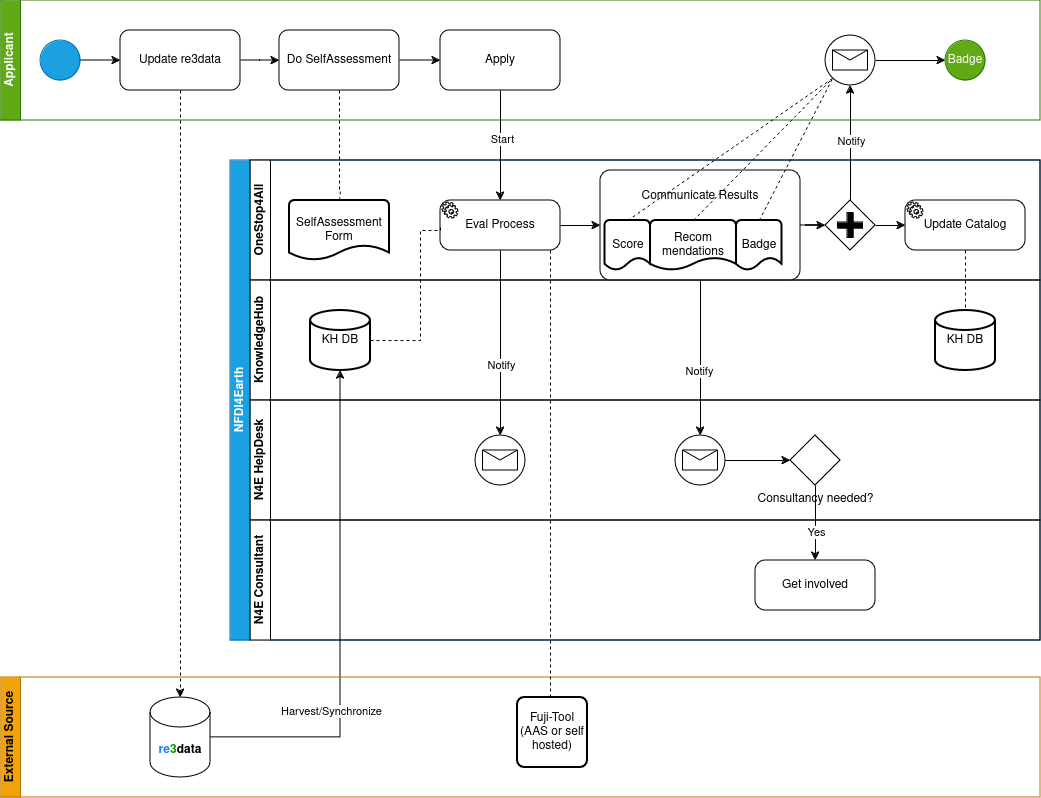

The diagram above was exported from draw.io. Its source (the exported page's mxGraphModel, read from the mxfile embedded in the PNG):
<mxGraphModel dx="1434" dy="680" grid="1" gridSize="10" guides="1" tooltips="1" connect="1" arrows="1" fold="1" page="1" pageScale="1" pageWidth="1169" pageHeight="827" math="0" shadow="0">
  <root>
    <mxCell id="0" />
    <mxCell id="1" parent="0" />
    <mxCell id="dNxyNK7c78bLwvsdeMH5-19" value="NFDI4Earth" style="swimlane;html=1;childLayout=stackLayout;resizeParent=1;resizeParentMax=0;horizontal=0;startSize=20;horizontalStack=0;fillColor=#1ba1e2;fontColor=#ffffff;strokeColor=#006EAF;" parent="1" vertex="1">
      <mxGeometry x="270" y="190" width="810" height="480" as="geometry" />
    </mxCell>
    <mxCell id="dNxyNK7c78bLwvsdeMH5-21" value="OneStop4All" style="swimlane;html=1;startSize=20;horizontal=0;" parent="dNxyNK7c78bLwvsdeMH5-19" vertex="1">
      <mxGeometry x="20" width="790" height="120" as="geometry">
        <mxRectangle x="20" y="120" width="430" height="30" as="alternateBounds" />
      </mxGeometry>
    </mxCell>
    <mxCell id="2lcCUF3nb1PlsJxBdxmF-54" value="SelfAssessment Form" style="strokeWidth=2;html=1;shape=mxgraph.flowchart.document2;whiteSpace=wrap;size=0.25;" vertex="1" parent="dNxyNK7c78bLwvsdeMH5-21">
      <mxGeometry x="39" y="40" width="100" height="60" as="geometry" />
    </mxCell>
    <mxCell id="2lcCUF3nb1PlsJxBdxmF-61" value="Eval Process" style="points=[[0.25,0,0],[0.5,0,0],[0.75,0,0],[1,0.25,0],[1,0.5,0],[1,0.75,0],[0.75,1,0],[0.5,1,0],[0.25,1,0],[0,0.75,0],[0,0.5,0],[0,0.25,0]];shape=mxgraph.bpmn.task;whiteSpace=wrap;rectStyle=rounded;size=10;html=1;container=1;expand=0;collapsible=0;taskMarker=service;" vertex="1" parent="dNxyNK7c78bLwvsdeMH5-21">
      <mxGeometry x="190" y="40" width="120" height="50" as="geometry" />
    </mxCell>
    <mxCell id="2lcCUF3nb1PlsJxBdxmF-70" value="&lt;div&gt;Communicate Results&lt;/div&gt;&lt;div&gt;&lt;br&gt;&lt;/div&gt;&lt;div&gt;&lt;br&gt;&lt;/div&gt;&lt;div&gt;&lt;br&gt;&lt;/div&gt;&lt;div&gt;&lt;br&gt;&lt;/div&gt;" style="points=[[0.25,0,0],[0.5,0,0],[0.75,0,0],[1,0.25,0],[1,0.5,0],[1,0.75,0],[0.75,1,0],[0.5,1,0],[0.25,1,0],[0,0.75,0],[0,0.5,0],[0,0.25,0]];shape=mxgraph.bpmn.task;whiteSpace=wrap;rectStyle=rounded;size=10;html=1;container=1;expand=0;collapsible=0;taskMarker=abstract;" vertex="1" parent="dNxyNK7c78bLwvsdeMH5-21">
      <mxGeometry x="350" y="10" width="200" height="110" as="geometry" />
    </mxCell>
    <mxCell id="2lcCUF3nb1PlsJxBdxmF-90" value="Score" style="strokeWidth=2;html=1;shape=mxgraph.flowchart.document2;whiteSpace=wrap;size=0.25;" vertex="1" parent="2lcCUF3nb1PlsJxBdxmF-70">
      <mxGeometry x="4.5" y="50" width="45.5" height="50" as="geometry" />
    </mxCell>
    <mxCell id="2lcCUF3nb1PlsJxBdxmF-94" style="rounded=0;orthogonalLoop=1;jettySize=auto;html=1;exitX=0.5;exitY=0;exitDx=0;exitDy=0;exitPerimeter=0;endArrow=none;endFill=0;dashed=1;" edge="1" parent="2lcCUF3nb1PlsJxBdxmF-70" source="2lcCUF3nb1PlsJxBdxmF-91">
      <mxGeometry relative="1" as="geometry">
        <mxPoint x="230" y="-90" as="targetPoint" />
      </mxGeometry>
    </mxCell>
    <mxCell id="2lcCUF3nb1PlsJxBdxmF-91" value="&lt;div&gt;Recom&lt;/div&gt;&lt;div&gt;mendations&lt;/div&gt;" style="strokeWidth=2;html=1;shape=mxgraph.flowchart.document2;whiteSpace=wrap;size=0.25;" vertex="1" parent="2lcCUF3nb1PlsJxBdxmF-70">
      <mxGeometry x="50" y="50" width="86" height="50" as="geometry" />
    </mxCell>
    <mxCell id="2lcCUF3nb1PlsJxBdxmF-92" value="Badge" style="strokeWidth=2;html=1;shape=mxgraph.flowchart.document2;whiteSpace=wrap;size=0.25;" vertex="1" parent="2lcCUF3nb1PlsJxBdxmF-70">
      <mxGeometry x="136" y="50" width="45.5" height="50" as="geometry" />
    </mxCell>
    <mxCell id="2lcCUF3nb1PlsJxBdxmF-71" style="edgeStyle=orthogonalEdgeStyle;rounded=0;orthogonalLoop=1;jettySize=auto;html=1;entryX=0;entryY=0.5;entryDx=0;entryDy=0;entryPerimeter=0;" edge="1" parent="dNxyNK7c78bLwvsdeMH5-21" source="2lcCUF3nb1PlsJxBdxmF-61" target="2lcCUF3nb1PlsJxBdxmF-70">
      <mxGeometry relative="1" as="geometry" />
    </mxCell>
    <mxCell id="2lcCUF3nb1PlsJxBdxmF-75" value="" style="points=[[0.25,0.25,0],[0.5,0,0],[0.75,0.25,0],[1,0.5,0],[0.75,0.75,0],[0.5,1,0],[0.25,0.75,0],[0,0.5,0]];shape=mxgraph.bpmn.gateway2;html=1;verticalLabelPosition=bottom;labelBackgroundColor=#ffffff;verticalAlign=top;align=center;perimeter=rhombusPerimeter;outlineConnect=0;outline=none;symbol=none;gwType=parallel;" vertex="1" parent="dNxyNK7c78bLwvsdeMH5-21">
      <mxGeometry x="575" y="40" width="50" height="50" as="geometry" />
    </mxCell>
    <mxCell id="2lcCUF3nb1PlsJxBdxmF-76" style="edgeStyle=orthogonalEdgeStyle;rounded=0;orthogonalLoop=1;jettySize=auto;html=1;entryX=0;entryY=0.5;entryDx=0;entryDy=0;entryPerimeter=0;" edge="1" parent="dNxyNK7c78bLwvsdeMH5-21" source="2lcCUF3nb1PlsJxBdxmF-70" target="2lcCUF3nb1PlsJxBdxmF-75">
      <mxGeometry relative="1" as="geometry" />
    </mxCell>
    <mxCell id="2lcCUF3nb1PlsJxBdxmF-78" value="Update Catalog" style="points=[[0.25,0,0],[0.5,0,0],[0.75,0,0],[1,0.25,0],[1,0.5,0],[1,0.75,0],[0.75,1,0],[0.5,1,0],[0.25,1,0],[0,0.75,0],[0,0.5,0],[0,0.25,0]];shape=mxgraph.bpmn.task;whiteSpace=wrap;rectStyle=rounded;size=10;html=1;container=1;expand=0;collapsible=0;taskMarker=service;" vertex="1" parent="dNxyNK7c78bLwvsdeMH5-21">
      <mxGeometry x="655" y="40" width="120" height="50" as="geometry" />
    </mxCell>
    <mxCell id="2lcCUF3nb1PlsJxBdxmF-79" style="edgeStyle=orthogonalEdgeStyle;rounded=0;orthogonalLoop=1;jettySize=auto;html=1;exitX=1;exitY=0.5;exitDx=0;exitDy=0;exitPerimeter=0;entryX=0;entryY=0.5;entryDx=0;entryDy=0;entryPerimeter=0;" edge="1" parent="dNxyNK7c78bLwvsdeMH5-21" source="2lcCUF3nb1PlsJxBdxmF-75" target="2lcCUF3nb1PlsJxBdxmF-78">
      <mxGeometry relative="1" as="geometry" />
    </mxCell>
    <mxCell id="dNxyNK7c78bLwvsdeMH5-22" value="KnowledgeHub" style="swimlane;html=1;startSize=20;horizontal=0;" parent="dNxyNK7c78bLwvsdeMH5-19" vertex="1">
      <mxGeometry x="20" y="120" width="790" height="120" as="geometry" />
    </mxCell>
    <mxCell id="2lcCUF3nb1PlsJxBdxmF-56" value="KH DB" style="strokeWidth=2;html=1;shape=mxgraph.flowchart.database;whiteSpace=wrap;" vertex="1" parent="dNxyNK7c78bLwvsdeMH5-22">
      <mxGeometry x="60" y="30" width="60" height="60" as="geometry" />
    </mxCell>
    <mxCell id="2lcCUF3nb1PlsJxBdxmF-80" value="KH DB" style="strokeWidth=2;html=1;shape=mxgraph.flowchart.database;whiteSpace=wrap;" vertex="1" parent="dNxyNK7c78bLwvsdeMH5-22">
      <mxGeometry x="685" y="30" width="60" height="60" as="geometry" />
    </mxCell>
    <mxCell id="2lcCUF3nb1PlsJxBdxmF-26" value="N4E HelpDesk" style="swimlane;html=1;startSize=20;horizontal=0;" vertex="1" parent="dNxyNK7c78bLwvsdeMH5-19">
      <mxGeometry x="20" y="240" width="790" height="120" as="geometry" />
    </mxCell>
    <mxCell id="2lcCUF3nb1PlsJxBdxmF-63" value="" style="points=[[0.145,0.145,0],[0.5,0,0],[0.855,0.145,0],[1,0.5,0],[0.855,0.855,0],[0.5,1,0],[0.145,0.855,0],[0,0.5,0]];shape=mxgraph.bpmn.event;html=1;verticalLabelPosition=bottom;labelBackgroundColor=#ffffff;verticalAlign=top;align=center;perimeter=ellipsePerimeter;outlineConnect=0;aspect=fixed;outline=standard;symbol=message;" vertex="1" parent="2lcCUF3nb1PlsJxBdxmF-26">
      <mxGeometry x="225" y="35" width="50" height="50" as="geometry" />
    </mxCell>
    <mxCell id="2lcCUF3nb1PlsJxBdxmF-72" value="" style="points=[[0.145,0.145,0],[0.5,0,0],[0.855,0.145,0],[1,0.5,0],[0.855,0.855,0],[0.5,1,0],[0.145,0.855,0],[0,0.5,0]];shape=mxgraph.bpmn.event;html=1;verticalLabelPosition=bottom;labelBackgroundColor=#ffffff;verticalAlign=top;align=center;perimeter=ellipsePerimeter;outlineConnect=0;aspect=fixed;outline=standard;symbol=message;" vertex="1" parent="2lcCUF3nb1PlsJxBdxmF-26">
      <mxGeometry x="425" y="35" width="50" height="50" as="geometry" />
    </mxCell>
    <mxCell id="2lcCUF3nb1PlsJxBdxmF-85" value="Consultancy needed?" style="points=[[0.25,0.25,0],[0.5,0,0],[0.75,0.25,0],[1,0.5,0],[0.75,0.75,0],[0.5,1,0],[0.25,0.75,0],[0,0.5,0]];shape=mxgraph.bpmn.gateway2;html=1;verticalLabelPosition=bottom;labelBackgroundColor=#ffffff;verticalAlign=top;align=center;perimeter=rhombusPerimeter;outlineConnect=0;outline=none;symbol=none;" vertex="1" parent="2lcCUF3nb1PlsJxBdxmF-26">
      <mxGeometry x="540" y="35" width="50" height="50" as="geometry" />
    </mxCell>
    <mxCell id="2lcCUF3nb1PlsJxBdxmF-86" style="edgeStyle=orthogonalEdgeStyle;rounded=0;orthogonalLoop=1;jettySize=auto;html=1;exitX=1;exitY=0.5;exitDx=0;exitDy=0;exitPerimeter=0;entryX=0;entryY=0.5;entryDx=0;entryDy=0;entryPerimeter=0;" edge="1" parent="2lcCUF3nb1PlsJxBdxmF-26" source="2lcCUF3nb1PlsJxBdxmF-72" target="2lcCUF3nb1PlsJxBdxmF-85">
      <mxGeometry relative="1" as="geometry" />
    </mxCell>
    <mxCell id="2lcCUF3nb1PlsJxBdxmF-53" value="N4E Consultant" style="swimlane;html=1;startSize=20;horizontal=0;" vertex="1" parent="dNxyNK7c78bLwvsdeMH5-19">
      <mxGeometry x="20" y="360" width="790" height="120" as="geometry" />
    </mxCell>
    <mxCell id="2lcCUF3nb1PlsJxBdxmF-89" value="Get involved" style="points=[[0.25,0,0],[0.5,0,0],[0.75,0,0],[1,0.25,0],[1,0.5,0],[1,0.75,0],[0.75,1,0],[0.5,1,0],[0.25,1,0],[0,0.75,0],[0,0.5,0],[0,0.25,0]];shape=mxgraph.bpmn.task;whiteSpace=wrap;rectStyle=rounded;size=10;html=1;container=1;expand=0;collapsible=0;taskMarker=abstract;" vertex="1" parent="2lcCUF3nb1PlsJxBdxmF-53">
      <mxGeometry x="505" y="40" width="120" height="50" as="geometry" />
    </mxCell>
    <mxCell id="2lcCUF3nb1PlsJxBdxmF-64" style="edgeStyle=orthogonalEdgeStyle;rounded=0;orthogonalLoop=1;jettySize=auto;html=1;exitX=0.5;exitY=1;exitDx=0;exitDy=0;exitPerimeter=0;entryX=0.5;entryY=0;entryDx=0;entryDy=0;entryPerimeter=0;" edge="1" parent="dNxyNK7c78bLwvsdeMH5-19" source="2lcCUF3nb1PlsJxBdxmF-61" target="2lcCUF3nb1PlsJxBdxmF-63">
      <mxGeometry relative="1" as="geometry" />
    </mxCell>
    <mxCell id="2lcCUF3nb1PlsJxBdxmF-65" value="Notify" style="edgeLabel;html=1;align=center;verticalAlign=middle;resizable=0;points=[];" vertex="1" connectable="0" parent="2lcCUF3nb1PlsJxBdxmF-64">
      <mxGeometry x="0.2343" relative="1" as="geometry">
        <mxPoint as="offset" />
      </mxGeometry>
    </mxCell>
    <mxCell id="2lcCUF3nb1PlsJxBdxmF-67" style="edgeStyle=orthogonalEdgeStyle;rounded=0;orthogonalLoop=1;jettySize=auto;html=1;entryX=0;entryY=0.5;entryDx=0;entryDy=0;entryPerimeter=0;endArrow=none;endFill=0;dashed=1;" edge="1" parent="dNxyNK7c78bLwvsdeMH5-19" source="2lcCUF3nb1PlsJxBdxmF-56" target="2lcCUF3nb1PlsJxBdxmF-61">
      <mxGeometry relative="1" as="geometry">
        <Array as="points">
          <mxPoint x="190" y="180" />
          <mxPoint x="190" y="70" />
          <mxPoint x="210" y="70" />
        </Array>
      </mxGeometry>
    </mxCell>
    <mxCell id="2lcCUF3nb1PlsJxBdxmF-73" style="edgeStyle=orthogonalEdgeStyle;rounded=0;orthogonalLoop=1;jettySize=auto;html=1;exitX=0.5;exitY=1;exitDx=0;exitDy=0;exitPerimeter=0;" edge="1" parent="dNxyNK7c78bLwvsdeMH5-19" source="2lcCUF3nb1PlsJxBdxmF-70" target="2lcCUF3nb1PlsJxBdxmF-72">
      <mxGeometry relative="1" as="geometry" />
    </mxCell>
    <mxCell id="2lcCUF3nb1PlsJxBdxmF-74" value="Notify" style="edgeLabel;html=1;align=center;verticalAlign=middle;resizable=0;points=[];" vertex="1" connectable="0" parent="2lcCUF3nb1PlsJxBdxmF-73">
      <mxGeometry x="0.1568" y="-2" relative="1" as="geometry">
        <mxPoint as="offset" />
      </mxGeometry>
    </mxCell>
    <mxCell id="2lcCUF3nb1PlsJxBdxmF-81" style="edgeStyle=orthogonalEdgeStyle;rounded=0;orthogonalLoop=1;jettySize=auto;html=1;exitX=0.5;exitY=1;exitDx=0;exitDy=0;exitPerimeter=0;entryX=0.5;entryY=0;entryDx=0;entryDy=0;entryPerimeter=0;endArrow=none;endFill=0;dashed=1;" edge="1" parent="dNxyNK7c78bLwvsdeMH5-19" source="2lcCUF3nb1PlsJxBdxmF-78" target="2lcCUF3nb1PlsJxBdxmF-80">
      <mxGeometry relative="1" as="geometry" />
    </mxCell>
    <mxCell id="2lcCUF3nb1PlsJxBdxmF-87" style="edgeStyle=orthogonalEdgeStyle;rounded=0;orthogonalLoop=1;jettySize=auto;html=1;exitX=0.5;exitY=1;exitDx=0;exitDy=0;exitPerimeter=0;entryX=0.5;entryY=0;entryDx=0;entryDy=0;entryPerimeter=0;" edge="1" parent="dNxyNK7c78bLwvsdeMH5-19" source="2lcCUF3nb1PlsJxBdxmF-85" target="2lcCUF3nb1PlsJxBdxmF-89">
      <mxGeometry relative="1" as="geometry">
        <mxPoint x="545" y="400" as="targetPoint" />
      </mxGeometry>
    </mxCell>
    <mxCell id="2lcCUF3nb1PlsJxBdxmF-88" value="Yes" style="edgeLabel;html=1;align=center;verticalAlign=middle;resizable=0;points=[];" vertex="1" connectable="0" parent="2lcCUF3nb1PlsJxBdxmF-87">
      <mxGeometry x="0.2319" relative="1" as="geometry">
        <mxPoint as="offset" />
      </mxGeometry>
    </mxCell>
    <mxCell id="dNxyNK7c78bLwvsdeMH5-20" value="Applicant" style="swimlane;html=1;startSize=20;horizontal=0;fillColor=#60a917;fontColor=#ffffff;strokeColor=#2D7600;" parent="1" vertex="1">
      <mxGeometry x="40" y="30" width="1040" height="120" as="geometry" />
    </mxCell>
    <mxCell id="dNxyNK7c78bLwvsdeMH5-25" value="" style="edgeStyle=orthogonalEdgeStyle;rounded=0;orthogonalLoop=1;jettySize=auto;html=1;" parent="dNxyNK7c78bLwvsdeMH5-20" source="dNxyNK7c78bLwvsdeMH5-23" edge="1">
      <mxGeometry relative="1" as="geometry">
        <mxPoint x="120" y="60" as="targetPoint" />
      </mxGeometry>
    </mxCell>
    <mxCell id="dNxyNK7c78bLwvsdeMH5-23" value="" style="ellipse;whiteSpace=wrap;html=1;fillColor=#1ba1e2;fontColor=#ffffff;strokeColor=#006EAF;" parent="dNxyNK7c78bLwvsdeMH5-20" vertex="1">
      <mxGeometry x="40" y="40" width="40" height="40" as="geometry" />
    </mxCell>
    <mxCell id="dNxyNK7c78bLwvsdeMH5-32" value="Badge" style="ellipse;whiteSpace=wrap;html=1;fillColor=#60a917;fontColor=#ffffff;strokeColor=#2D7600;" parent="dNxyNK7c78bLwvsdeMH5-20" vertex="1">
      <mxGeometry x="945" y="40" width="40" height="40" as="geometry" />
    </mxCell>
    <mxCell id="2lcCUF3nb1PlsJxBdxmF-50" value="" style="edgeStyle=orthogonalEdgeStyle;rounded=0;orthogonalLoop=1;jettySize=auto;html=1;" edge="1" parent="dNxyNK7c78bLwvsdeMH5-20" source="2lcCUF3nb1PlsJxBdxmF-24" target="2lcCUF3nb1PlsJxBdxmF-49">
      <mxGeometry relative="1" as="geometry" />
    </mxCell>
    <mxCell id="2lcCUF3nb1PlsJxBdxmF-24" value="Update re3data" style="rounded=1;whiteSpace=wrap;html=1;" vertex="1" parent="dNxyNK7c78bLwvsdeMH5-20">
      <mxGeometry x="120" y="30" width="120" height="60" as="geometry" />
    </mxCell>
    <mxCell id="2lcCUF3nb1PlsJxBdxmF-59" style="edgeStyle=orthogonalEdgeStyle;rounded=0;orthogonalLoop=1;jettySize=auto;html=1;" edge="1" parent="dNxyNK7c78bLwvsdeMH5-20" source="2lcCUF3nb1PlsJxBdxmF-49">
      <mxGeometry relative="1" as="geometry">
        <mxPoint x="440" y="60" as="targetPoint" />
      </mxGeometry>
    </mxCell>
    <mxCell id="2lcCUF3nb1PlsJxBdxmF-49" value="Do SelfAssessment" style="rounded=1;whiteSpace=wrap;html=1;" vertex="1" parent="dNxyNK7c78bLwvsdeMH5-20">
      <mxGeometry x="279" y="30" width="120" height="60" as="geometry" />
    </mxCell>
    <mxCell id="2lcCUF3nb1PlsJxBdxmF-60" value="Apply" style="rounded=1;whiteSpace=wrap;html=1;" vertex="1" parent="dNxyNK7c78bLwvsdeMH5-20">
      <mxGeometry x="440" y="30" width="120" height="60" as="geometry" />
    </mxCell>
    <mxCell id="2lcCUF3nb1PlsJxBdxmF-25" style="edgeStyle=orthogonalEdgeStyle;rounded=0;orthogonalLoop=1;jettySize=auto;html=1;entryX=0.5;entryY=0;entryDx=0;entryDy=0;entryPerimeter=0;dashed=1;" edge="1" parent="1" source="2lcCUF3nb1PlsJxBdxmF-24" target="2lcCUF3nb1PlsJxBdxmF-20">
      <mxGeometry relative="1" as="geometry" />
    </mxCell>
    <mxCell id="2lcCUF3nb1PlsJxBdxmF-55" style="edgeStyle=orthogonalEdgeStyle;rounded=0;orthogonalLoop=1;jettySize=auto;html=1;entryX=0.5;entryY=0;entryDx=0;entryDy=0;entryPerimeter=0;dashed=1;endArrow=none;endFill=0;" edge="1" parent="1" source="2lcCUF3nb1PlsJxBdxmF-49" target="2lcCUF3nb1PlsJxBdxmF-54">
      <mxGeometry relative="1" as="geometry">
        <Array as="points">
          <mxPoint x="379" y="220" />
          <mxPoint x="380" y="220" />
        </Array>
      </mxGeometry>
    </mxCell>
    <mxCell id="2lcCUF3nb1PlsJxBdxmF-57" style="edgeStyle=orthogonalEdgeStyle;rounded=0;orthogonalLoop=1;jettySize=auto;html=1;entryX=1;entryY=0.5;entryDx=0;entryDy=0;entryPerimeter=0;startArrow=classic;startFill=1;endArrow=none;endFill=0;" edge="1" parent="1" source="2lcCUF3nb1PlsJxBdxmF-56" target="2lcCUF3nb1PlsJxBdxmF-20">
      <mxGeometry relative="1" as="geometry">
        <Array as="points">
          <mxPoint x="380" y="767" />
        </Array>
      </mxGeometry>
    </mxCell>
    <mxCell id="2lcCUF3nb1PlsJxBdxmF-58" value="Harvest/Synchronize" style="edgeLabel;html=1;align=center;verticalAlign=middle;resizable=0;points=[];" vertex="1" connectable="0" parent="2lcCUF3nb1PlsJxBdxmF-57">
      <mxGeometry x="-0.5091" y="-1" relative="1" as="geometry">
        <mxPoint x="-9" y="218" as="offset" />
      </mxGeometry>
    </mxCell>
    <mxCell id="2lcCUF3nb1PlsJxBdxmF-3" value="External Source" style="swimlane;html=1;startSize=20;horizontal=0;fillColor=#f0a30a;fontColor=#000000;strokeColor=#BD7000;" vertex="1" parent="1">
      <mxGeometry x="40" y="707" width="1040" height="120" as="geometry" />
    </mxCell>
    <mxCell id="2lcCUF3nb1PlsJxBdxmF-20" value="&lt;b&gt;&lt;font color=&quot;#1f78ff&quot;&gt;re&lt;/font&gt;&lt;font color=&quot;#009900&quot;&gt;3&lt;/font&gt;data&lt;/b&gt;" style="shape=cylinder3;whiteSpace=wrap;html=1;boundedLbl=1;backgroundOutline=1;size=15;gradientColor=#009900;fillColor=none;" vertex="1" parent="2lcCUF3nb1PlsJxBdxmF-3">
      <mxGeometry x="150" y="20" width="60" height="80" as="geometry" />
    </mxCell>
    <mxCell id="2lcCUF3nb1PlsJxBdxmF-21" value="&lt;div&gt;Fuji-Tool&lt;/div&gt;&lt;div&gt;(AAS or self hosted)&lt;br&gt;&lt;/div&gt;" style="rounded=1;whiteSpace=wrap;html=1;absoluteArcSize=1;arcSize=14;strokeWidth=2;" vertex="1" parent="2lcCUF3nb1PlsJxBdxmF-3">
      <mxGeometry x="517" y="20" width="70" height="70" as="geometry" />
    </mxCell>
    <mxCell id="2lcCUF3nb1PlsJxBdxmF-62" style="edgeStyle=orthogonalEdgeStyle;rounded=0;orthogonalLoop=1;jettySize=auto;html=1;entryX=0.5;entryY=0;entryDx=0;entryDy=0;entryPerimeter=0;" edge="1" parent="1" source="2lcCUF3nb1PlsJxBdxmF-60" target="2lcCUF3nb1PlsJxBdxmF-61">
      <mxGeometry relative="1" as="geometry" />
    </mxCell>
    <mxCell id="2lcCUF3nb1PlsJxBdxmF-66" value="Start" style="edgeLabel;html=1;align=center;verticalAlign=middle;resizable=0;points=[];" vertex="1" connectable="0" parent="2lcCUF3nb1PlsJxBdxmF-62">
      <mxGeometry x="-0.1304" y="1" relative="1" as="geometry">
        <mxPoint as="offset" />
      </mxGeometry>
    </mxCell>
    <mxCell id="2lcCUF3nb1PlsJxBdxmF-68" style="edgeStyle=orthogonalEdgeStyle;rounded=0;orthogonalLoop=1;jettySize=auto;html=1;dashed=1;endArrow=none;endFill=0;entryX=0.5;entryY=0;entryDx=0;entryDy=0;" edge="1" parent="1" source="2lcCUF3nb1PlsJxBdxmF-61" target="2lcCUF3nb1PlsJxBdxmF-21">
      <mxGeometry relative="1" as="geometry">
        <Array as="points">
          <mxPoint x="590" y="727" />
        </Array>
      </mxGeometry>
    </mxCell>
    <mxCell id="2lcCUF3nb1PlsJxBdxmF-77" style="edgeStyle=orthogonalEdgeStyle;rounded=0;orthogonalLoop=1;jettySize=auto;html=1;entryX=0;entryY=0.5;entryDx=0;entryDy=0;exitX=1;exitY=0.5;exitDx=0;exitDy=0;exitPerimeter=0;" edge="1" parent="1" source="2lcCUF3nb1PlsJxBdxmF-82" target="dNxyNK7c78bLwvsdeMH5-32">
      <mxGeometry relative="1" as="geometry" />
    </mxCell>
    <mxCell id="2lcCUF3nb1PlsJxBdxmF-83" value="" style="edgeStyle=orthogonalEdgeStyle;rounded=0;orthogonalLoop=1;jettySize=auto;html=1;entryX=0.5;entryY=1;entryDx=0;entryDy=0;exitX=0.5;exitY=0;exitDx=0;exitDy=0;exitPerimeter=0;entryPerimeter=0;" edge="1" parent="1" source="2lcCUF3nb1PlsJxBdxmF-75" target="2lcCUF3nb1PlsJxBdxmF-82">
      <mxGeometry relative="1" as="geometry">
        <mxPoint x="825" y="230" as="sourcePoint" />
        <mxPoint x="920" y="90" as="targetPoint" />
      </mxGeometry>
    </mxCell>
    <mxCell id="2lcCUF3nb1PlsJxBdxmF-84" value="Notify" style="edgeLabel;html=1;align=center;verticalAlign=middle;resizable=0;points=[];" vertex="1" connectable="0" parent="2lcCUF3nb1PlsJxBdxmF-83">
      <mxGeometry x="-0.1652" y="-2" relative="1" as="geometry">
        <mxPoint x="-2" y="-12" as="offset" />
      </mxGeometry>
    </mxCell>
    <mxCell id="2lcCUF3nb1PlsJxBdxmF-82" value="" style="points=[[0.145,0.145,0],[0.5,0,0],[0.855,0.145,0],[1,0.5,0],[0.855,0.855,0],[0.5,1,0],[0.145,0.855,0],[0,0.5,0]];shape=mxgraph.bpmn.event;html=1;verticalLabelPosition=bottom;labelBackgroundColor=#ffffff;verticalAlign=top;align=center;perimeter=ellipsePerimeter;outlineConnect=0;aspect=fixed;outline=standard;symbol=message;" vertex="1" parent="1">
      <mxGeometry x="865" y="65" width="50" height="50" as="geometry" />
    </mxCell>
    <mxCell id="2lcCUF3nb1PlsJxBdxmF-93" style="rounded=0;orthogonalLoop=1;jettySize=auto;html=1;entryX=0.145;entryY=0.855;entryDx=0;entryDy=0;entryPerimeter=0;exitX=0.5;exitY=0;exitDx=0;exitDy=0;exitPerimeter=0;endArrow=none;endFill=0;dashed=1;" edge="1" parent="1" source="2lcCUF3nb1PlsJxBdxmF-92" target="2lcCUF3nb1PlsJxBdxmF-82">
      <mxGeometry relative="1" as="geometry" />
    </mxCell>
    <mxCell id="2lcCUF3nb1PlsJxBdxmF-95" style="rounded=0;orthogonalLoop=1;jettySize=auto;html=1;exitX=0.5;exitY=0;exitDx=0;exitDy=0;exitPerimeter=0;dashed=1;endArrow=none;endFill=0;entryX=0.145;entryY=0.855;entryDx=0;entryDy=0;entryPerimeter=0;" edge="1" parent="1" source="2lcCUF3nb1PlsJxBdxmF-90" target="2lcCUF3nb1PlsJxBdxmF-82">
      <mxGeometry relative="1" as="geometry">
        <mxPoint x="870" y="120" as="targetPoint" />
      </mxGeometry>
    </mxCell>
  </root>
</mxGraphModel>